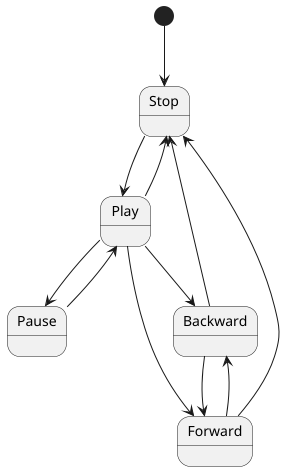

The diagram above was rendered by PlantUML. Its source (embedded in the PNG):
@startuml

[*] --> Stop

Stop -> Play
Play --> Stop
Play --> Pause
Pause --> Play
Play --> Forward
Play --> Backward
Backward --> Forward
Forward --> Backward
Backward --> Stop
Forward --> Stop
@enduml